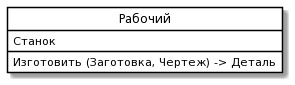

The diagram above was rendered by PlantUML. Its source (embedded in the PNG):
@startuml
skinparam class {
	BackgroundColor White
	ArrowColor Black
	BorderColor Black
}
class "Рабочий" as P {
 Станок
Изготовить (Заготовка, Чертеж) -> Деталь
}
hide circle
@enduml